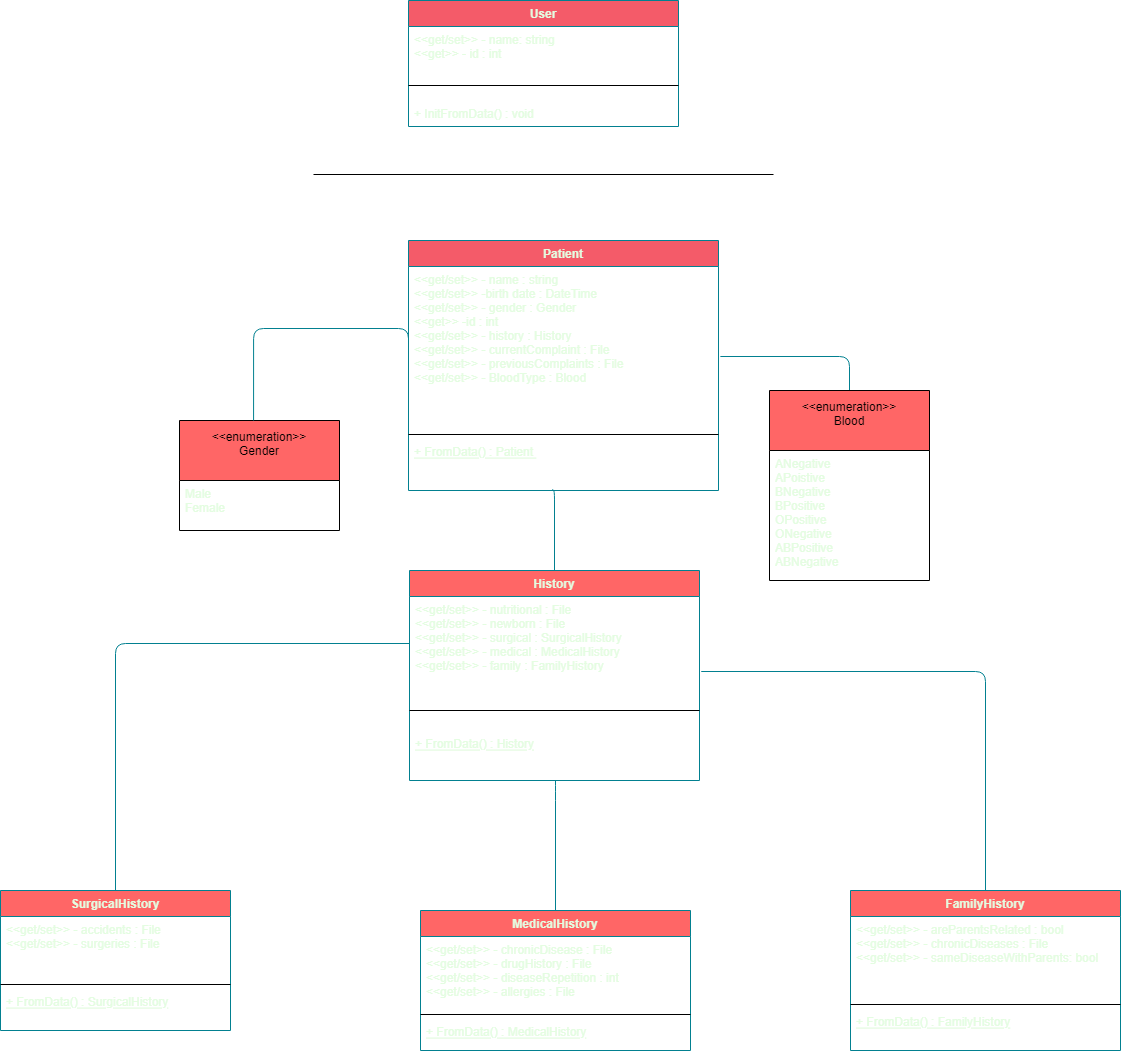

The diagram above was exported from draw.io. Its source (the exported page's mxGraphModel, read from the mxfile embedded in the PNG):
<mxGraphModel dx="1422" dy="794" grid="1" gridSize="10" guides="1" tooltips="1" connect="1" arrows="1" fold="1" page="1" pageScale="1" pageWidth="1169" pageHeight="1654" background="#114B5F" math="0" shadow="0">
  <root>
    <mxCell id="WIyWlLk6GJQsqaUBKTNV-0" />
    <mxCell id="WIyWlLk6GJQsqaUBKTNV-1" parent="WIyWlLk6GJQsqaUBKTNV-0" />
    <mxCell id="dGMVBDAYH99HtKhtOa8p-6" value="User" style="swimlane;fontStyle=1;align=center;verticalAlign=top;childLayout=stackLayout;horizontal=1;startSize=26;horizontalStack=0;resizeParent=1;resizeParentMax=0;resizeLast=0;collapsible=1;marginBottom=0;rounded=0;sketch=0;fontColor=#E4FDE1;strokeColor=#028090;fillColor=#F45B69;" parent="WIyWlLk6GJQsqaUBKTNV-1" vertex="1">
      <mxGeometry x="438" y="10" width="270" height="126" as="geometry">
        <mxRectangle x="60" y="40" width="60" height="26" as="alternateBounds" />
      </mxGeometry>
    </mxCell>
    <mxCell id="dGMVBDAYH99HtKhtOa8p-7" value="&lt;&lt;get/set&gt;&gt; - name: string&#10;&lt;&lt;get&gt;&gt; - id : int&#10;&#10;" style="text;strokeColor=none;fillColor=none;align=left;verticalAlign=top;spacingLeft=4;spacingRight=4;overflow=hidden;rotatable=0;points=[[0,0.5],[1,0.5]];portConstraint=eastwest;rounded=0;sketch=0;fontColor=#E4FDE1;" parent="dGMVBDAYH99HtKhtOa8p-6" vertex="1">
      <mxGeometry y="26" width="270" height="44" as="geometry" />
    </mxCell>
    <mxCell id="dGMVBDAYH99HtKhtOa8p-8" value="" style="line;strokeWidth=1;fillColor=none;align=left;verticalAlign=middle;spacingTop=-1;spacingLeft=3;spacingRight=3;rotatable=0;labelPosition=right;points=[];portConstraint=eastwest;rounded=0;sketch=0;fontColor=#E4FDE1;" parent="dGMVBDAYH99HtKhtOa8p-6" vertex="1">
      <mxGeometry y="70" width="270" height="30" as="geometry" />
    </mxCell>
    <mxCell id="dGMVBDAYH99HtKhtOa8p-9" value="+ InitFromData() : void" style="text;strokeColor=none;fillColor=none;align=left;verticalAlign=top;spacingLeft=4;spacingRight=4;overflow=hidden;rotatable=0;points=[[0,0.5],[1,0.5]];portConstraint=eastwest;rounded=0;sketch=0;fontColor=#E4FDE1;" parent="dGMVBDAYH99HtKhtOa8p-6" vertex="1">
      <mxGeometry y="100" width="270" height="26" as="geometry" />
    </mxCell>
    <mxCell id="dGMVBDAYH99HtKhtOa8p-10" value="" style="line;strokeWidth=1;fillColor=none;align=left;verticalAlign=middle;spacingTop=-1;spacingLeft=3;spacingRight=3;rotatable=0;labelPosition=right;points=[];portConstraint=eastwest;rounded=0;sketch=0;fontColor=#E4FDE1;" parent="WIyWlLk6GJQsqaUBKTNV-1" vertex="1">
      <mxGeometry x="343" y="180" width="460" height="8" as="geometry" />
    </mxCell>
    <mxCell id="dGMVBDAYH99HtKhtOa8p-11" value="Patient" style="swimlane;fontStyle=1;align=center;verticalAlign=top;childLayout=stackLayout;horizontal=1;startSize=26;horizontalStack=0;resizeParent=1;resizeParentMax=0;resizeLast=0;collapsible=1;marginBottom=0;rounded=0;sketch=0;fontColor=#E4FDE1;strokeColor=#028090;fillColor=#F45B69;" parent="WIyWlLk6GJQsqaUBKTNV-1" vertex="1">
      <mxGeometry x="438" y="250" width="310" height="250" as="geometry" />
    </mxCell>
    <mxCell id="dGMVBDAYH99HtKhtOa8p-12" value="&lt;&lt;get/set&gt;&gt; - name : string&#10;&lt;&lt;get/set&gt;&gt; -birth date : DateTime&#10;&lt;&lt;get/set&gt;&gt; - gender : Gender&#10;&lt;&lt;get&gt;&gt; -id : int&#10;&lt;&lt;get/set&gt;&gt; - history : History&#10;&lt;&lt;get/set&gt;&gt; - currentComplaint : File&#10;&lt;&lt;get/set&gt;&gt; - previousComplaints : File&#10;&lt;&lt;get/set&gt;&gt; - BloodType : Blood" style="text;strokeColor=none;fillColor=none;align=left;verticalAlign=top;spacingLeft=4;spacingRight=4;overflow=hidden;rotatable=0;points=[[0,0.5],[1,0.5]];portConstraint=eastwest;rounded=0;sketch=0;fontColor=#E4FDE1;" parent="dGMVBDAYH99HtKhtOa8p-11" vertex="1">
      <mxGeometry y="26" width="310" height="164" as="geometry" />
    </mxCell>
    <mxCell id="dGMVBDAYH99HtKhtOa8p-13" value="" style="line;strokeWidth=1;fillColor=none;align=left;verticalAlign=middle;spacingTop=-1;spacingLeft=3;spacingRight=3;rotatable=0;labelPosition=right;points=[];portConstraint=eastwest;rounded=0;sketch=0;fontColor=#E4FDE1;" parent="dGMVBDAYH99HtKhtOa8p-11" vertex="1">
      <mxGeometry y="190" width="310" height="8" as="geometry" />
    </mxCell>
    <mxCell id="dGMVBDAYH99HtKhtOa8p-14" value="+ FromData() : Patient " style="text;strokeColor=none;fillColor=none;align=left;verticalAlign=top;spacingLeft=4;spacingRight=4;overflow=hidden;rotatable=0;points=[[0,0.5],[1,0.5]];portConstraint=eastwest;rounded=0;sketch=0;fontColor=#E4FDE1;fontStyle=4" parent="dGMVBDAYH99HtKhtOa8p-11" vertex="1">
      <mxGeometry y="198" width="310" height="52" as="geometry" />
    </mxCell>
    <mxCell id="dGMVBDAYH99HtKhtOa8p-16" value="&lt;&lt;enumeration&gt;&gt;&#10;Gender&#10;" style="swimlane;fontStyle=0;childLayout=stackLayout;horizontal=1;startSize=60;fillColor=#FF6666;horizontalStack=0;resizeParent=1;resizeParentMax=0;resizeLast=0;collapsible=1;marginBottom=0;rounded=0;sketch=0;" parent="WIyWlLk6GJQsqaUBKTNV-1" vertex="1">
      <mxGeometry x="209" y="430" width="160" height="110" as="geometry" />
    </mxCell>
    <mxCell id="dGMVBDAYH99HtKhtOa8p-17" value="Male&#10;Female&#10;" style="text;strokeColor=none;fillColor=none;align=left;verticalAlign=top;spacingLeft=4;spacingRight=4;overflow=hidden;rotatable=0;points=[[0,0.5],[1,0.5]];portConstraint=eastwest;rounded=0;sketch=0;fontColor=#E4FDE1;" parent="dGMVBDAYH99HtKhtOa8p-16" vertex="1">
      <mxGeometry y="60" width="160" height="50" as="geometry" />
    </mxCell>
    <mxCell id="dGMVBDAYH99HtKhtOa8p-27" value="" style="endArrow=none;html=1;edgeStyle=orthogonalEdgeStyle;rounded=1;sketch=0;fontColor=#E4FDE1;strokeColor=#028090;fillColor=#F45B69;curved=0;entryX=0.463;entryY=0;entryDx=0;entryDy=0;entryPerimeter=0;exitX=0;exitY=0.5;exitDx=0;exitDy=0;" parent="WIyWlLk6GJQsqaUBKTNV-1" source="dGMVBDAYH99HtKhtOa8p-12" target="dGMVBDAYH99HtKhtOa8p-16" edge="1">
      <mxGeometry relative="1" as="geometry">
        <mxPoint x="389" y="338" as="sourcePoint" />
        <mxPoint x="389" y="430" as="targetPoint" />
        <Array as="points">
          <mxPoint x="283" y="338" />
        </Array>
      </mxGeometry>
    </mxCell>
    <mxCell id="dGMVBDAYH99HtKhtOa8p-30" value="History&#10;" style="swimlane;fontStyle=1;align=center;verticalAlign=top;childLayout=stackLayout;horizontal=1;startSize=26;horizontalStack=0;resizeParent=1;resizeParentMax=0;resizeLast=0;collapsible=1;marginBottom=0;rounded=0;sketch=0;fontColor=#E4FDE1;strokeColor=#028090;fillColor=#FF6666;" parent="WIyWlLk6GJQsqaUBKTNV-1" vertex="1">
      <mxGeometry x="439" y="580" width="290" height="210" as="geometry" />
    </mxCell>
    <mxCell id="dGMVBDAYH99HtKhtOa8p-31" value="&lt;&lt;get/set&gt;&gt; - nutritional : File&#10;&lt;&lt;get/set&gt;&gt; - newborn : File&#10;&lt;&lt;get/set&gt;&gt; - surgical : SurgicalHistory&#10;&lt;&lt;get/set&gt;&gt; - medical : MedicalHistory&#10;&lt;&lt;get/set&gt;&gt; - family : FamilyHistory&#10;&#10;" style="text;strokeColor=none;fillColor=none;align=left;verticalAlign=top;spacingLeft=4;spacingRight=4;overflow=hidden;rotatable=0;points=[[0,0.5],[1,0.5]];portConstraint=eastwest;rounded=0;sketch=0;fontColor=#E4FDE1;" parent="dGMVBDAYH99HtKhtOa8p-30" vertex="1">
      <mxGeometry y="26" width="290" height="94" as="geometry" />
    </mxCell>
    <mxCell id="dGMVBDAYH99HtKhtOa8p-32" value="" style="line;strokeWidth=1;fillColor=none;align=left;verticalAlign=middle;spacingTop=-1;spacingLeft=3;spacingRight=3;rotatable=0;labelPosition=right;points=[];portConstraint=eastwest;rounded=0;sketch=0;fontColor=#E4FDE1;" parent="dGMVBDAYH99HtKhtOa8p-30" vertex="1">
      <mxGeometry y="120" width="290" height="40" as="geometry" />
    </mxCell>
    <mxCell id="dGMVBDAYH99HtKhtOa8p-33" value="+ FromData() : History" style="text;strokeColor=none;fillColor=none;align=left;verticalAlign=top;spacingLeft=4;spacingRight=4;overflow=hidden;rotatable=0;points=[[0,0.5],[1,0.5]];portConstraint=eastwest;rounded=0;sketch=0;fontColor=#E4FDE1;fontStyle=4" parent="dGMVBDAYH99HtKhtOa8p-30" vertex="1">
      <mxGeometry y="160" width="290" height="50" as="geometry" />
    </mxCell>
    <mxCell id="dGMVBDAYH99HtKhtOa8p-34" value="" style="endArrow=none;html=1;edgeStyle=orthogonalEdgeStyle;rounded=1;sketch=0;fontColor=#E4FDE1;strokeColor=#028090;fillColor=#F45B69;curved=0;entryX=0.5;entryY=0;entryDx=0;entryDy=0;exitX=0.463;exitY=0.989;exitDx=0;exitDy=0;exitPerimeter=0;" parent="WIyWlLk6GJQsqaUBKTNV-1" source="dGMVBDAYH99HtKhtOa8p-14" target="dGMVBDAYH99HtKhtOa8p-30" edge="1">
      <mxGeometry relative="1" as="geometry">
        <mxPoint x="499" y="540" as="sourcePoint" />
        <mxPoint x="659" y="540" as="targetPoint" />
        <Array as="points">
          <mxPoint x="584" y="499" />
        </Array>
      </mxGeometry>
    </mxCell>
    <mxCell id="dGMVBDAYH99HtKhtOa8p-46" style="edgeStyle=elbowEdgeStyle;rounded=1;sketch=0;orthogonalLoop=1;jettySize=auto;elbow=vertical;html=1;exitX=0.5;exitY=0;exitDx=0;exitDy=0;entryX=1.006;entryY=0.549;entryDx=0;entryDy=0;entryPerimeter=0;fontColor=#E4FDE1;strokeColor=#028090;fillColor=#F45B69;endArrow=none;endFill=0;" parent="WIyWlLk6GJQsqaUBKTNV-1" source="dGMVBDAYH99HtKhtOa8p-44" target="dGMVBDAYH99HtKhtOa8p-12" edge="1">
      <mxGeometry relative="1" as="geometry">
        <Array as="points">
          <mxPoint x="819" y="366" />
        </Array>
      </mxGeometry>
    </mxCell>
    <mxCell id="dGMVBDAYH99HtKhtOa8p-44" value="&lt;&lt;enumeration&gt;&gt;&#10;Blood&#10;" style="swimlane;fontStyle=0;childLayout=stackLayout;horizontal=1;startSize=60;fillColor=#FF6666;horizontalStack=0;resizeParent=1;resizeParentMax=0;resizeLast=0;collapsible=1;marginBottom=0;rounded=0;sketch=0;" parent="WIyWlLk6GJQsqaUBKTNV-1" vertex="1">
      <mxGeometry x="799" y="400" width="160" height="190" as="geometry" />
    </mxCell>
    <mxCell id="dGMVBDAYH99HtKhtOa8p-45" value="ANegative&#10;APoistive&#10;BNegative&#10;BPositive&#10;OPositive&#10;ONegative&#10;ABPositive&#10;ABNegative" style="text;strokeColor=none;fillColor=none;align=left;verticalAlign=top;spacingLeft=4;spacingRight=4;overflow=hidden;rotatable=0;points=[[0,0.5],[1,0.5]];portConstraint=eastwest;rounded=0;sketch=0;fontColor=#E4FDE1;" parent="dGMVBDAYH99HtKhtOa8p-44" vertex="1">
      <mxGeometry y="60" width="160" height="130" as="geometry" />
    </mxCell>
    <mxCell id="dGMVBDAYH99HtKhtOa8p-60" style="edgeStyle=elbowEdgeStyle;rounded=1;sketch=0;orthogonalLoop=1;jettySize=auto;elbow=vertical;html=1;exitX=0.5;exitY=0;exitDx=0;exitDy=0;entryX=0;entryY=0.5;entryDx=0;entryDy=0;fontColor=#E4FDE1;endArrow=none;endFill=0;strokeColor=#028090;fillColor=#F45B69;" parent="WIyWlLk6GJQsqaUBKTNV-1" source="dGMVBDAYH99HtKhtOa8p-47" target="dGMVBDAYH99HtKhtOa8p-31" edge="1">
      <mxGeometry relative="1" as="geometry">
        <Array as="points">
          <mxPoint x="340" y="653" />
        </Array>
      </mxGeometry>
    </mxCell>
    <mxCell id="dGMVBDAYH99HtKhtOa8p-47" value="SurgicalHistory&#10;" style="swimlane;fontStyle=1;align=center;verticalAlign=top;childLayout=stackLayout;horizontal=1;startSize=26;horizontalStack=0;resizeParent=1;resizeParentMax=0;resizeLast=0;collapsible=1;marginBottom=0;rounded=0;sketch=0;fontColor=#E4FDE1;strokeColor=#028090;fillColor=#FF6666;" parent="WIyWlLk6GJQsqaUBKTNV-1" vertex="1">
      <mxGeometry x="30" y="900" width="230" height="140" as="geometry" />
    </mxCell>
    <mxCell id="dGMVBDAYH99HtKhtOa8p-48" value="&lt;&lt;get/set&gt;&gt; - accidents : File&#10;&lt;&lt;get/set&gt;&gt; - surgeries : File" style="text;strokeColor=none;fillColor=none;align=left;verticalAlign=top;spacingLeft=4;spacingRight=4;overflow=hidden;rotatable=0;points=[[0,0.5],[1,0.5]];portConstraint=eastwest;rounded=0;sketch=0;fontColor=#E4FDE1;" parent="dGMVBDAYH99HtKhtOa8p-47" vertex="1">
      <mxGeometry y="26" width="230" height="64" as="geometry" />
    </mxCell>
    <mxCell id="dGMVBDAYH99HtKhtOa8p-49" value="" style="line;strokeWidth=1;fillColor=none;align=left;verticalAlign=middle;spacingTop=-1;spacingLeft=3;spacingRight=3;rotatable=0;labelPosition=right;points=[];portConstraint=eastwest;rounded=0;sketch=0;fontColor=#E4FDE1;" parent="dGMVBDAYH99HtKhtOa8p-47" vertex="1">
      <mxGeometry y="90" width="230" height="8" as="geometry" />
    </mxCell>
    <mxCell id="dGMVBDAYH99HtKhtOa8p-50" value="+ FromData() : SurgicalHistory" style="text;strokeColor=none;fillColor=none;align=left;verticalAlign=top;spacingLeft=4;spacingRight=4;overflow=hidden;rotatable=0;points=[[0,0.5],[1,0.5]];portConstraint=eastwest;rounded=0;sketch=0;fontColor=#E4FDE1;fontStyle=4" parent="dGMVBDAYH99HtKhtOa8p-47" vertex="1">
      <mxGeometry y="98" width="230" height="42" as="geometry" />
    </mxCell>
    <mxCell id="dGMVBDAYH99HtKhtOa8p-59" style="edgeStyle=elbowEdgeStyle;rounded=1;sketch=0;orthogonalLoop=1;jettySize=auto;elbow=vertical;html=1;exitX=0.5;exitY=0;exitDx=0;exitDy=0;fontColor=#E4FDE1;endArrow=none;endFill=0;strokeColor=#028090;fillColor=#F45B69;" parent="WIyWlLk6GJQsqaUBKTNV-1" source="dGMVBDAYH99HtKhtOa8p-51" edge="1">
      <mxGeometry relative="1" as="geometry">
        <mxPoint x="585" y="790" as="targetPoint" />
        <Array as="points">
          <mxPoint x="588" y="800" />
          <mxPoint x="600" y="810" />
          <mxPoint x="585" y="840" />
        </Array>
      </mxGeometry>
    </mxCell>
    <mxCell id="dGMVBDAYH99HtKhtOa8p-51" value="MedicalHistory" style="swimlane;fontStyle=1;align=center;verticalAlign=top;childLayout=stackLayout;horizontal=1;startSize=26;horizontalStack=0;resizeParent=1;resizeParentMax=0;resizeLast=0;collapsible=1;marginBottom=0;rounded=0;sketch=0;fontColor=#E4FDE1;strokeColor=#028090;fillColor=#FF6666;" parent="WIyWlLk6GJQsqaUBKTNV-1" vertex="1">
      <mxGeometry x="450" y="920" width="270" height="140" as="geometry" />
    </mxCell>
    <mxCell id="dGMVBDAYH99HtKhtOa8p-52" value="&lt;&lt;get/set&gt;&gt; - chronicDisease : File&#10;&lt;&lt;get/set&gt;&gt; - drugHistory : File&#10;&lt;&lt;get/set&gt;&gt; - diseaseRepetition : int&#10;&lt;&lt;get/set&gt;&gt; - allergies : File" style="text;strokeColor=none;fillColor=none;align=left;verticalAlign=top;spacingLeft=4;spacingRight=4;overflow=hidden;rotatable=0;points=[[0,0.5],[1,0.5]];portConstraint=eastwest;rounded=0;sketch=0;fontColor=#E4FDE1;" parent="dGMVBDAYH99HtKhtOa8p-51" vertex="1">
      <mxGeometry y="26" width="270" height="74" as="geometry" />
    </mxCell>
    <mxCell id="dGMVBDAYH99HtKhtOa8p-53" value="" style="line;strokeWidth=1;fillColor=none;align=left;verticalAlign=middle;spacingTop=-1;spacingLeft=3;spacingRight=3;rotatable=0;labelPosition=right;points=[];portConstraint=eastwest;rounded=0;sketch=0;fontColor=#E4FDE1;" parent="dGMVBDAYH99HtKhtOa8p-51" vertex="1">
      <mxGeometry y="100" width="270" height="8" as="geometry" />
    </mxCell>
    <mxCell id="dGMVBDAYH99HtKhtOa8p-54" value="+ FromData() : MedicalHistory" style="text;strokeColor=none;fillColor=none;align=left;verticalAlign=top;spacingLeft=4;spacingRight=4;overflow=hidden;rotatable=0;points=[[0,0.5],[1,0.5]];portConstraint=eastwest;rounded=0;sketch=0;fontColor=#E4FDE1;fontStyle=4" parent="dGMVBDAYH99HtKhtOa8p-51" vertex="1">
      <mxGeometry y="108" width="270" height="32" as="geometry" />
    </mxCell>
    <mxCell id="dGMVBDAYH99HtKhtOa8p-61" style="edgeStyle=elbowEdgeStyle;rounded=1;sketch=0;orthogonalLoop=1;jettySize=auto;elbow=vertical;html=1;exitX=0.5;exitY=0;exitDx=0;exitDy=0;entryX=1.006;entryY=0.801;entryDx=0;entryDy=0;entryPerimeter=0;fontColor=#E4FDE1;endArrow=none;endFill=0;strokeColor=#028090;fillColor=#F45B69;" parent="WIyWlLk6GJQsqaUBKTNV-1" source="dGMVBDAYH99HtKhtOa8p-55" target="dGMVBDAYH99HtKhtOa8p-31" edge="1">
      <mxGeometry relative="1" as="geometry">
        <Array as="points">
          <mxPoint x="790" y="681" />
        </Array>
      </mxGeometry>
    </mxCell>
    <mxCell id="dGMVBDAYH99HtKhtOa8p-55" value="FamilyHistory" style="swimlane;fontStyle=1;align=center;verticalAlign=top;childLayout=stackLayout;horizontal=1;startSize=26;horizontalStack=0;resizeParent=1;resizeParentMax=0;resizeLast=0;collapsible=1;marginBottom=0;rounded=0;sketch=0;fontColor=#E4FDE1;strokeColor=#028090;fillColor=#FF6666;" parent="WIyWlLk6GJQsqaUBKTNV-1" vertex="1">
      <mxGeometry x="880" y="900" width="270" height="160" as="geometry" />
    </mxCell>
    <mxCell id="dGMVBDAYH99HtKhtOa8p-56" value="&lt;&lt;get/set&gt;&gt; - areParentsRelated : bool&#10;&lt;&lt;get/set&gt;&gt; - chronicDiseases : File&#10;&lt;&lt;get/set&gt;&gt; - sameDiseaseWithParents: bool" style="text;strokeColor=none;fillColor=none;align=left;verticalAlign=top;spacingLeft=4;spacingRight=4;overflow=hidden;rotatable=0;points=[[0,0.5],[1,0.5]];portConstraint=eastwest;rounded=0;sketch=0;fontColor=#E4FDE1;" parent="dGMVBDAYH99HtKhtOa8p-55" vertex="1">
      <mxGeometry y="26" width="270" height="84" as="geometry" />
    </mxCell>
    <mxCell id="dGMVBDAYH99HtKhtOa8p-57" value="" style="line;strokeWidth=1;fillColor=none;align=left;verticalAlign=middle;spacingTop=-1;spacingLeft=3;spacingRight=3;rotatable=0;labelPosition=right;points=[];portConstraint=eastwest;rounded=0;sketch=0;fontColor=#E4FDE1;" parent="dGMVBDAYH99HtKhtOa8p-55" vertex="1">
      <mxGeometry y="110" width="270" height="8" as="geometry" />
    </mxCell>
    <mxCell id="dGMVBDAYH99HtKhtOa8p-58" value="+ FromData() : FamilyHistory" style="text;strokeColor=none;fillColor=none;align=left;verticalAlign=top;spacingLeft=4;spacingRight=4;overflow=hidden;rotatable=0;points=[[0,0.5],[1,0.5]];portConstraint=eastwest;rounded=0;sketch=0;fontColor=#E4FDE1;fontStyle=4" parent="dGMVBDAYH99HtKhtOa8p-55" vertex="1">
      <mxGeometry y="118" width="270" height="42" as="geometry" />
    </mxCell>
  </root>
</mxGraphModel>